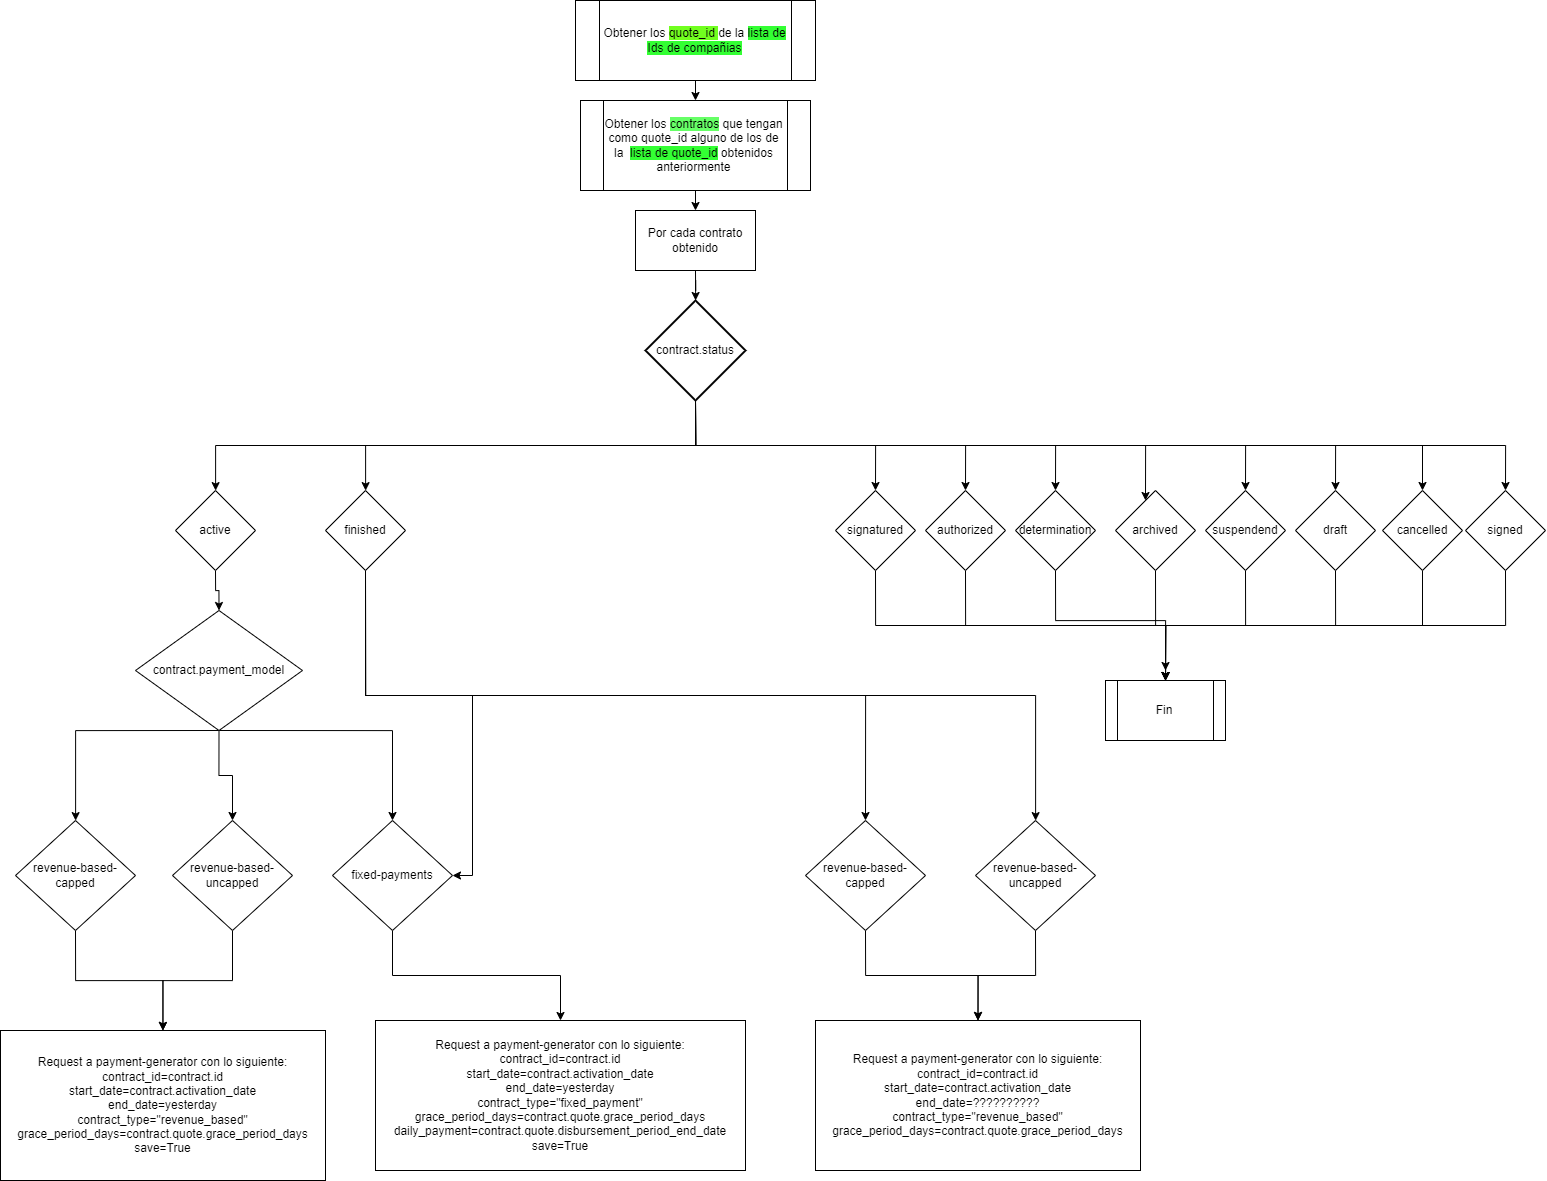

The diagram above was exported from draw.io. Its source (the exported page's mxGraphModel, read from the mxfile embedded in the PNG):
<mxGraphModel dx="2867" dy="1091" grid="1" gridSize="10" guides="1" tooltips="1" connect="1" arrows="1" fold="1" page="1" pageScale="1" pageWidth="827" pageHeight="1169" math="0" shadow="0">
  <root>
    <mxCell id="0" />
    <mxCell id="1" parent="0" />
    <mxCell id="KruXUsynTJoPz6N2nbKG-88" style="edgeStyle=orthogonalEdgeStyle;rounded=0;orthogonalLoop=1;jettySize=auto;html=1;exitX=0.5;exitY=1;exitDx=0;exitDy=0;entryX=0.5;entryY=0;entryDx=0;entryDy=0;fontColor=#000000;" edge="1" parent="1" source="KruXUsynTJoPz6N2nbKG-1" target="KruXUsynTJoPz6N2nbKG-2">
      <mxGeometry relative="1" as="geometry" />
    </mxCell>
    <mxCell id="KruXUsynTJoPz6N2nbKG-1" value="Obtener los &lt;span style=&quot;background-color: rgb(113, 255, 31);&quot;&gt;quote_id &lt;/span&gt;de la &lt;span style=&quot;background-color: rgb(51, 255, 51);&quot;&gt;lista de Ids de compañias&lt;/span&gt;" style="shape=process;whiteSpace=wrap;html=1;backgroundOutline=1;" vertex="1" parent="1">
      <mxGeometry x="610" y="50" width="240" height="80" as="geometry" />
    </mxCell>
    <mxCell id="KruXUsynTJoPz6N2nbKG-87" style="edgeStyle=orthogonalEdgeStyle;rounded=0;orthogonalLoop=1;jettySize=auto;html=1;exitX=0.5;exitY=1;exitDx=0;exitDy=0;entryX=0.5;entryY=0;entryDx=0;entryDy=0;fontColor=#000000;" edge="1" parent="1" source="KruXUsynTJoPz6N2nbKG-2" target="KruXUsynTJoPz6N2nbKG-10">
      <mxGeometry relative="1" as="geometry" />
    </mxCell>
    <mxCell id="KruXUsynTJoPz6N2nbKG-2" value="Obtener los &lt;span style=&quot;background-color: rgb(102, 255, 102);&quot;&gt;contratos&lt;/span&gt; que tengan como quote_id alguno de los de la&amp;nbsp;&amp;nbsp;&lt;span style=&quot;background-color: rgb(51, 255, 51);&quot;&gt;lista de quote_id&lt;/span&gt; obtenidos anteriormente" style="shape=process;whiteSpace=wrap;html=1;backgroundOutline=1;" vertex="1" parent="1">
      <mxGeometry x="615" y="150" width="230" height="90" as="geometry" />
    </mxCell>
    <mxCell id="KruXUsynTJoPz6N2nbKG-86" style="edgeStyle=orthogonalEdgeStyle;rounded=0;orthogonalLoop=1;jettySize=auto;html=1;exitX=0.5;exitY=1;exitDx=0;exitDy=0;fontColor=#000000;" edge="1" parent="1" source="KruXUsynTJoPz6N2nbKG-10" target="KruXUsynTJoPz6N2nbKG-12">
      <mxGeometry relative="1" as="geometry" />
    </mxCell>
    <mxCell id="KruXUsynTJoPz6N2nbKG-10" value="Por cada contrato obtenido" style="rounded=0;whiteSpace=wrap;html=1;labelBackgroundColor=none;fontColor=#000000;" vertex="1" parent="1">
      <mxGeometry x="670" y="260" width="120" height="60" as="geometry" />
    </mxCell>
    <mxCell id="KruXUsynTJoPz6N2nbKG-27" style="edgeStyle=orthogonalEdgeStyle;rounded=0;orthogonalLoop=1;jettySize=auto;html=1;exitX=0.5;exitY=1;exitDx=0;exitDy=0;exitPerimeter=0;fontColor=#000000;" edge="1" parent="1" source="KruXUsynTJoPz6N2nbKG-12" target="KruXUsynTJoPz6N2nbKG-20">
      <mxGeometry relative="1" as="geometry" />
    </mxCell>
    <mxCell id="KruXUsynTJoPz6N2nbKG-28" style="edgeStyle=orthogonalEdgeStyle;rounded=0;orthogonalLoop=1;jettySize=auto;html=1;exitX=0.5;exitY=1;exitDx=0;exitDy=0;exitPerimeter=0;entryX=0.5;entryY=0;entryDx=0;entryDy=0;fontColor=#000000;" edge="1" parent="1" source="KruXUsynTJoPz6N2nbKG-12" target="KruXUsynTJoPz6N2nbKG-24">
      <mxGeometry relative="1" as="geometry" />
    </mxCell>
    <mxCell id="KruXUsynTJoPz6N2nbKG-29" style="edgeStyle=orthogonalEdgeStyle;rounded=0;orthogonalLoop=1;jettySize=auto;html=1;exitX=0.5;exitY=1;exitDx=0;exitDy=0;exitPerimeter=0;entryX=0.5;entryY=0;entryDx=0;entryDy=0;fontColor=#000000;" edge="1" parent="1" source="KruXUsynTJoPz6N2nbKG-12" target="KruXUsynTJoPz6N2nbKG-23">
      <mxGeometry relative="1" as="geometry" />
    </mxCell>
    <mxCell id="KruXUsynTJoPz6N2nbKG-30" style="edgeStyle=orthogonalEdgeStyle;rounded=0;orthogonalLoop=1;jettySize=auto;html=1;exitX=0.5;exitY=1;exitDx=0;exitDy=0;exitPerimeter=0;entryX=0.5;entryY=0;entryDx=0;entryDy=0;fontColor=#000000;" edge="1" parent="1" source="KruXUsynTJoPz6N2nbKG-12" target="KruXUsynTJoPz6N2nbKG-22">
      <mxGeometry relative="1" as="geometry" />
    </mxCell>
    <mxCell id="KruXUsynTJoPz6N2nbKG-31" style="edgeStyle=orthogonalEdgeStyle;rounded=0;orthogonalLoop=1;jettySize=auto;html=1;exitX=0.5;exitY=1;exitDx=0;exitDy=0;exitPerimeter=0;entryX=0.375;entryY=0.125;entryDx=0;entryDy=0;entryPerimeter=0;fontColor=#000000;" edge="1" parent="1" source="KruXUsynTJoPz6N2nbKG-12" target="KruXUsynTJoPz6N2nbKG-21">
      <mxGeometry relative="1" as="geometry" />
    </mxCell>
    <mxCell id="KruXUsynTJoPz6N2nbKG-32" style="edgeStyle=orthogonalEdgeStyle;rounded=0;orthogonalLoop=1;jettySize=auto;html=1;exitX=0.5;exitY=1;exitDx=0;exitDy=0;exitPerimeter=0;entryX=0.5;entryY=0;entryDx=0;entryDy=0;fontColor=#000000;" edge="1" parent="1" source="KruXUsynTJoPz6N2nbKG-12" target="KruXUsynTJoPz6N2nbKG-19">
      <mxGeometry relative="1" as="geometry" />
    </mxCell>
    <mxCell id="KruXUsynTJoPz6N2nbKG-33" style="edgeStyle=orthogonalEdgeStyle;rounded=0;orthogonalLoop=1;jettySize=auto;html=1;exitX=0.5;exitY=1;exitDx=0;exitDy=0;exitPerimeter=0;entryX=0.5;entryY=0;entryDx=0;entryDy=0;fontColor=#000000;" edge="1" parent="1" source="KruXUsynTJoPz6N2nbKG-12" target="KruXUsynTJoPz6N2nbKG-18">
      <mxGeometry relative="1" as="geometry" />
    </mxCell>
    <mxCell id="KruXUsynTJoPz6N2nbKG-34" style="edgeStyle=orthogonalEdgeStyle;rounded=0;orthogonalLoop=1;jettySize=auto;html=1;exitX=0.5;exitY=1;exitDx=0;exitDy=0;exitPerimeter=0;fontColor=#000000;entryX=0.5;entryY=0;entryDx=0;entryDy=0;" edge="1" parent="1" source="KruXUsynTJoPz6N2nbKG-12" target="KruXUsynTJoPz6N2nbKG-16">
      <mxGeometry relative="1" as="geometry">
        <mxPoint x="1120" y="530" as="targetPoint" />
      </mxGeometry>
    </mxCell>
    <mxCell id="KruXUsynTJoPz6N2nbKG-35" style="edgeStyle=orthogonalEdgeStyle;rounded=0;orthogonalLoop=1;jettySize=auto;html=1;exitX=0.5;exitY=1;exitDx=0;exitDy=0;exitPerimeter=0;entryX=0.5;entryY=0;entryDx=0;entryDy=0;fontColor=#000000;" edge="1" parent="1" source="KruXUsynTJoPz6N2nbKG-12" target="KruXUsynTJoPz6N2nbKG-17">
      <mxGeometry relative="1" as="geometry" />
    </mxCell>
    <mxCell id="KruXUsynTJoPz6N2nbKG-37" style="edgeStyle=orthogonalEdgeStyle;rounded=0;orthogonalLoop=1;jettySize=auto;html=1;exitX=0.5;exitY=1;exitDx=0;exitDy=0;exitPerimeter=0;fontColor=#000000;" edge="1" parent="1" source="KruXUsynTJoPz6N2nbKG-12" target="KruXUsynTJoPz6N2nbKG-15">
      <mxGeometry relative="1" as="geometry" />
    </mxCell>
    <mxCell id="KruXUsynTJoPz6N2nbKG-12" value="contract.status" style="strokeWidth=2;html=1;shape=mxgraph.flowchart.decision;whiteSpace=wrap;labelBackgroundColor=none;fontColor=#000000;" vertex="1" parent="1">
      <mxGeometry x="680" y="350" width="100" height="100" as="geometry" />
    </mxCell>
    <mxCell id="KruXUsynTJoPz6N2nbKG-62" style="edgeStyle=orthogonalEdgeStyle;rounded=0;orthogonalLoop=1;jettySize=auto;html=1;exitX=0.5;exitY=1;exitDx=0;exitDy=0;entryX=0.5;entryY=0;entryDx=0;entryDy=0;fontColor=#000000;" edge="1" parent="1" source="KruXUsynTJoPz6N2nbKG-15" target="KruXUsynTJoPz6N2nbKG-49">
      <mxGeometry relative="1" as="geometry" />
    </mxCell>
    <mxCell id="KruXUsynTJoPz6N2nbKG-15" value="active" style="rhombus;whiteSpace=wrap;html=1;labelBackgroundColor=none;fontColor=#000000;" vertex="1" parent="1">
      <mxGeometry x="210" y="540" width="80" height="80" as="geometry" />
    </mxCell>
    <mxCell id="KruXUsynTJoPz6N2nbKG-46" style="edgeStyle=orthogonalEdgeStyle;rounded=0;orthogonalLoop=1;jettySize=auto;html=1;exitX=0.5;exitY=1;exitDx=0;exitDy=0;fontColor=#000000;" edge="1" parent="1" source="KruXUsynTJoPz6N2nbKG-16">
      <mxGeometry relative="1" as="geometry">
        <mxPoint x="1200" y="730" as="targetPoint" />
      </mxGeometry>
    </mxCell>
    <mxCell id="KruXUsynTJoPz6N2nbKG-16" value="cancelled" style="rhombus;whiteSpace=wrap;html=1;labelBackgroundColor=none;fontColor=#000000;" vertex="1" parent="1">
      <mxGeometry x="1417" y="540" width="80" height="80" as="geometry" />
    </mxCell>
    <mxCell id="KruXUsynTJoPz6N2nbKG-47" style="edgeStyle=orthogonalEdgeStyle;rounded=0;orthogonalLoop=1;jettySize=auto;html=1;exitX=0.5;exitY=1;exitDx=0;exitDy=0;entryX=0.5;entryY=0;entryDx=0;entryDy=0;fontColor=#000000;" edge="1" parent="1" source="KruXUsynTJoPz6N2nbKG-17" target="KruXUsynTJoPz6N2nbKG-38">
      <mxGeometry relative="1" as="geometry" />
    </mxCell>
    <mxCell id="KruXUsynTJoPz6N2nbKG-17" value="signed" style="rhombus;whiteSpace=wrap;html=1;labelBackgroundColor=none;fontColor=#000000;" vertex="1" parent="1">
      <mxGeometry x="1500" y="540" width="80" height="80" as="geometry" />
    </mxCell>
    <mxCell id="KruXUsynTJoPz6N2nbKG-45" style="edgeStyle=orthogonalEdgeStyle;rounded=0;orthogonalLoop=1;jettySize=auto;html=1;exitX=0.5;exitY=1;exitDx=0;exitDy=0;entryX=0.5;entryY=0;entryDx=0;entryDy=0;fontColor=#000000;" edge="1" parent="1" source="KruXUsynTJoPz6N2nbKG-18" target="KruXUsynTJoPz6N2nbKG-38">
      <mxGeometry relative="1" as="geometry" />
    </mxCell>
    <mxCell id="KruXUsynTJoPz6N2nbKG-18" value="draft" style="rhombus;whiteSpace=wrap;html=1;labelBackgroundColor=none;fontColor=#000000;" vertex="1" parent="1">
      <mxGeometry x="1330" y="540" width="80" height="80" as="geometry" />
    </mxCell>
    <mxCell id="KruXUsynTJoPz6N2nbKG-43" style="edgeStyle=orthogonalEdgeStyle;rounded=0;orthogonalLoop=1;jettySize=auto;html=1;exitX=0.5;exitY=1;exitDx=0;exitDy=0;fontColor=#000000;" edge="1" parent="1" source="KruXUsynTJoPz6N2nbKG-19" target="KruXUsynTJoPz6N2nbKG-38">
      <mxGeometry relative="1" as="geometry" />
    </mxCell>
    <mxCell id="KruXUsynTJoPz6N2nbKG-19" value="suspendend" style="rhombus;whiteSpace=wrap;html=1;labelBackgroundColor=none;fontColor=#000000;" vertex="1" parent="1">
      <mxGeometry x="1240" y="540" width="80" height="80" as="geometry" />
    </mxCell>
    <mxCell id="KruXUsynTJoPz6N2nbKG-74" style="edgeStyle=orthogonalEdgeStyle;rounded=0;orthogonalLoop=1;jettySize=auto;html=1;exitX=0.5;exitY=1;exitDx=0;exitDy=0;fontColor=#000000;entryX=1;entryY=0.5;entryDx=0;entryDy=0;" edge="1" parent="1" source="KruXUsynTJoPz6N2nbKG-20" target="KruXUsynTJoPz6N2nbKG-53">
      <mxGeometry relative="1" as="geometry">
        <mxPoint x="580" y="860" as="targetPoint" />
      </mxGeometry>
    </mxCell>
    <mxCell id="KruXUsynTJoPz6N2nbKG-80" style="edgeStyle=orthogonalEdgeStyle;rounded=0;orthogonalLoop=1;jettySize=auto;html=1;exitX=0.5;exitY=1;exitDx=0;exitDy=0;entryX=0.5;entryY=0;entryDx=0;entryDy=0;fontColor=#000000;" edge="1" parent="1" source="KruXUsynTJoPz6N2nbKG-20" target="KruXUsynTJoPz6N2nbKG-75">
      <mxGeometry relative="1" as="geometry" />
    </mxCell>
    <mxCell id="KruXUsynTJoPz6N2nbKG-81" style="edgeStyle=orthogonalEdgeStyle;rounded=0;orthogonalLoop=1;jettySize=auto;html=1;exitX=0.5;exitY=1;exitDx=0;exitDy=0;fontColor=#000000;" edge="1" parent="1" source="KruXUsynTJoPz6N2nbKG-20" target="KruXUsynTJoPz6N2nbKG-76">
      <mxGeometry relative="1" as="geometry" />
    </mxCell>
    <mxCell id="KruXUsynTJoPz6N2nbKG-20" value="finished" style="rhombus;whiteSpace=wrap;html=1;labelBackgroundColor=none;fontColor=#000000;" vertex="1" parent="1">
      <mxGeometry x="360" y="540" width="80" height="80" as="geometry" />
    </mxCell>
    <mxCell id="KruXUsynTJoPz6N2nbKG-42" style="edgeStyle=orthogonalEdgeStyle;rounded=0;orthogonalLoop=1;jettySize=auto;html=1;exitX=0.5;exitY=1;exitDx=0;exitDy=0;entryX=0.5;entryY=0;entryDx=0;entryDy=0;fontColor=#000000;" edge="1" parent="1" source="KruXUsynTJoPz6N2nbKG-21" target="KruXUsynTJoPz6N2nbKG-38">
      <mxGeometry relative="1" as="geometry" />
    </mxCell>
    <mxCell id="KruXUsynTJoPz6N2nbKG-21" value="archived" style="rhombus;whiteSpace=wrap;html=1;labelBackgroundColor=none;fontColor=#000000;" vertex="1" parent="1">
      <mxGeometry x="1150" y="540" width="80" height="80" as="geometry" />
    </mxCell>
    <mxCell id="KruXUsynTJoPz6N2nbKG-41" style="edgeStyle=orthogonalEdgeStyle;rounded=0;orthogonalLoop=1;jettySize=auto;html=1;exitX=0.5;exitY=1;exitDx=0;exitDy=0;fontColor=#000000;" edge="1" parent="1" source="KruXUsynTJoPz6N2nbKG-22">
      <mxGeometry relative="1" as="geometry">
        <mxPoint x="1200" y="720" as="targetPoint" />
      </mxGeometry>
    </mxCell>
    <mxCell id="KruXUsynTJoPz6N2nbKG-22" value="determination" style="rhombus;whiteSpace=wrap;html=1;labelBackgroundColor=none;fontColor=#000000;" vertex="1" parent="1">
      <mxGeometry x="1050" y="540" width="80" height="80" as="geometry" />
    </mxCell>
    <mxCell id="KruXUsynTJoPz6N2nbKG-40" style="edgeStyle=orthogonalEdgeStyle;rounded=0;orthogonalLoop=1;jettySize=auto;html=1;exitX=0.5;exitY=1;exitDx=0;exitDy=0;entryX=0.5;entryY=0;entryDx=0;entryDy=0;fontColor=#000000;" edge="1" parent="1" source="KruXUsynTJoPz6N2nbKG-23" target="KruXUsynTJoPz6N2nbKG-38">
      <mxGeometry relative="1" as="geometry" />
    </mxCell>
    <mxCell id="KruXUsynTJoPz6N2nbKG-23" value="authorized" style="rhombus;whiteSpace=wrap;html=1;labelBackgroundColor=none;fontColor=#000000;" vertex="1" parent="1">
      <mxGeometry x="960" y="540" width="80" height="80" as="geometry" />
    </mxCell>
    <mxCell id="KruXUsynTJoPz6N2nbKG-39" style="edgeStyle=orthogonalEdgeStyle;rounded=0;orthogonalLoop=1;jettySize=auto;html=1;exitX=0.5;exitY=1;exitDx=0;exitDy=0;entryX=0.5;entryY=0;entryDx=0;entryDy=0;fontColor=#000000;" edge="1" parent="1" source="KruXUsynTJoPz6N2nbKG-24" target="KruXUsynTJoPz6N2nbKG-38">
      <mxGeometry relative="1" as="geometry" />
    </mxCell>
    <mxCell id="KruXUsynTJoPz6N2nbKG-24" value="signatured" style="rhombus;whiteSpace=wrap;html=1;labelBackgroundColor=none;fontColor=#000000;" vertex="1" parent="1">
      <mxGeometry x="870" y="540" width="80" height="80" as="geometry" />
    </mxCell>
    <mxCell id="KruXUsynTJoPz6N2nbKG-38" value="Fin" style="shape=process;whiteSpace=wrap;html=1;backgroundOutline=1;labelBackgroundColor=none;fontColor=#000000;" vertex="1" parent="1">
      <mxGeometry x="1140" y="730" width="120" height="60" as="geometry" />
    </mxCell>
    <mxCell id="KruXUsynTJoPz6N2nbKG-57" style="edgeStyle=orthogonalEdgeStyle;rounded=0;orthogonalLoop=1;jettySize=auto;html=1;exitX=0.5;exitY=1;exitDx=0;exitDy=0;fontColor=#000000;" edge="1" parent="1" target="KruXUsynTJoPz6N2nbKG-50">
      <mxGeometry relative="1" as="geometry">
        <mxPoint x="253.49999999999977" y="780" as="sourcePoint" />
      </mxGeometry>
    </mxCell>
    <mxCell id="KruXUsynTJoPz6N2nbKG-58" style="edgeStyle=orthogonalEdgeStyle;rounded=0;orthogonalLoop=1;jettySize=auto;html=1;exitX=0.5;exitY=1;exitDx=0;exitDy=0;entryX=0.5;entryY=0;entryDx=0;entryDy=0;fontColor=#000000;" edge="1" parent="1" target="KruXUsynTJoPz6N2nbKG-52">
      <mxGeometry relative="1" as="geometry">
        <mxPoint x="253.49999999999977" y="780" as="sourcePoint" />
      </mxGeometry>
    </mxCell>
    <mxCell id="KruXUsynTJoPz6N2nbKG-59" style="edgeStyle=orthogonalEdgeStyle;rounded=0;orthogonalLoop=1;jettySize=auto;html=1;exitX=0.5;exitY=1;exitDx=0;exitDy=0;entryX=0.5;entryY=0;entryDx=0;entryDy=0;fontColor=#000000;" edge="1" parent="1" target="KruXUsynTJoPz6N2nbKG-53">
      <mxGeometry relative="1" as="geometry">
        <mxPoint x="253.49999999999977" y="780" as="sourcePoint" />
      </mxGeometry>
    </mxCell>
    <mxCell id="KruXUsynTJoPz6N2nbKG-49" value="contract.payment_model" style="rhombus;whiteSpace=wrap;html=1;labelBackgroundColor=none;fontColor=#000000;" vertex="1" parent="1">
      <mxGeometry x="170" y="660" width="167" height="120" as="geometry" />
    </mxCell>
    <mxCell id="KruXUsynTJoPz6N2nbKG-70" style="edgeStyle=orthogonalEdgeStyle;rounded=0;orthogonalLoop=1;jettySize=auto;html=1;exitX=0.5;exitY=1;exitDx=0;exitDy=0;fontColor=#000000;" edge="1" parent="1" source="KruXUsynTJoPz6N2nbKG-50" target="KruXUsynTJoPz6N2nbKG-66">
      <mxGeometry relative="1" as="geometry" />
    </mxCell>
    <mxCell id="KruXUsynTJoPz6N2nbKG-50" value="revenue-based-capped" style="rhombus;whiteSpace=wrap;html=1;labelBackgroundColor=none;fontColor=#000000;" vertex="1" parent="1">
      <mxGeometry x="50" y="870" width="120" height="110" as="geometry" />
    </mxCell>
    <mxCell id="KruXUsynTJoPz6N2nbKG-71" style="edgeStyle=orthogonalEdgeStyle;rounded=0;orthogonalLoop=1;jettySize=auto;html=1;exitX=0.5;exitY=1;exitDx=0;exitDy=0;fontColor=#000000;" edge="1" parent="1" source="KruXUsynTJoPz6N2nbKG-52" target="KruXUsynTJoPz6N2nbKG-66">
      <mxGeometry relative="1" as="geometry" />
    </mxCell>
    <mxCell id="KruXUsynTJoPz6N2nbKG-52" value="revenue-based-uncapped" style="rhombus;whiteSpace=wrap;html=1;labelBackgroundColor=none;fontColor=#000000;" vertex="1" parent="1">
      <mxGeometry x="207" y="870" width="120" height="110" as="geometry" />
    </mxCell>
    <mxCell id="KruXUsynTJoPz6N2nbKG-72" style="edgeStyle=orthogonalEdgeStyle;rounded=0;orthogonalLoop=1;jettySize=auto;html=1;exitX=0.5;exitY=1;exitDx=0;exitDy=0;entryX=0.5;entryY=0;entryDx=0;entryDy=0;fontColor=#000000;" edge="1" parent="1" source="KruXUsynTJoPz6N2nbKG-53" target="KruXUsynTJoPz6N2nbKG-69">
      <mxGeometry relative="1" as="geometry" />
    </mxCell>
    <mxCell id="KruXUsynTJoPz6N2nbKG-53" value="fixed-payments" style="rhombus;whiteSpace=wrap;html=1;labelBackgroundColor=none;fontColor=#000000;" vertex="1" parent="1">
      <mxGeometry x="367" y="870" width="120" height="110" as="geometry" />
    </mxCell>
    <mxCell id="KruXUsynTJoPz6N2nbKG-66" value="Request a payment-generator con lo siguiente:&lt;br&gt;contract_id=contract.id&lt;br&gt;start_date=contract.activation_date&lt;br&gt;end_date=yesterday&lt;br&gt;contract_type=&quot;revenue_based&quot;&lt;br&gt;grace_period_days=contract.quote.grace_period_days&lt;br&gt;save=True" style="rounded=0;whiteSpace=wrap;html=1;labelBackgroundColor=none;fontColor=#000000;" vertex="1" parent="1">
      <mxGeometry x="35" y="1080" width="325" height="150" as="geometry" />
    </mxCell>
    <mxCell id="KruXUsynTJoPz6N2nbKG-69" value="Request a payment-generator con lo siguiente:&lt;br&gt;contract_id=contract.id&lt;br&gt;start_date=contract.activation_date&lt;br&gt;end_date=yesterday&lt;br&gt;contract_type=&quot;fixed_payment&quot;&lt;br&gt;grace_period_days=contract.quote.grace_period_days&lt;br&gt;daily_payment=contract.quote.disbursement_period_end_date&lt;br&gt;save=True" style="rounded=0;whiteSpace=wrap;html=1;labelBackgroundColor=none;fontColor=#000000;" vertex="1" parent="1">
      <mxGeometry x="410" y="1070" width="370" height="150" as="geometry" />
    </mxCell>
    <mxCell id="KruXUsynTJoPz6N2nbKG-83" style="edgeStyle=orthogonalEdgeStyle;rounded=0;orthogonalLoop=1;jettySize=auto;html=1;exitX=0.5;exitY=1;exitDx=0;exitDy=0;entryX=0.5;entryY=0;entryDx=0;entryDy=0;fontColor=#000000;" edge="1" parent="1" source="KruXUsynTJoPz6N2nbKG-75" target="KruXUsynTJoPz6N2nbKG-82">
      <mxGeometry relative="1" as="geometry" />
    </mxCell>
    <mxCell id="KruXUsynTJoPz6N2nbKG-75" value="revenue-based-capped" style="rhombus;whiteSpace=wrap;html=1;labelBackgroundColor=none;fontColor=#000000;" vertex="1" parent="1">
      <mxGeometry x="840" y="870" width="120" height="110" as="geometry" />
    </mxCell>
    <mxCell id="KruXUsynTJoPz6N2nbKG-85" style="edgeStyle=orthogonalEdgeStyle;rounded=0;orthogonalLoop=1;jettySize=auto;html=1;exitX=0.5;exitY=1;exitDx=0;exitDy=0;entryX=0.5;entryY=0;entryDx=0;entryDy=0;fontColor=#000000;" edge="1" parent="1" source="KruXUsynTJoPz6N2nbKG-76" target="KruXUsynTJoPz6N2nbKG-82">
      <mxGeometry relative="1" as="geometry" />
    </mxCell>
    <mxCell id="KruXUsynTJoPz6N2nbKG-76" value="revenue-based-uncapped" style="rhombus;whiteSpace=wrap;html=1;labelBackgroundColor=none;fontColor=#000000;" vertex="1" parent="1">
      <mxGeometry x="1010" y="870" width="120" height="110" as="geometry" />
    </mxCell>
    <mxCell id="KruXUsynTJoPz6N2nbKG-82" value="Request a payment-generator con lo siguiente:&lt;br&gt;contract_id=contract.id&lt;br&gt;start_date=contract.activation_date&lt;br&gt;end_date=??????????&lt;br&gt;contract_type=&quot;revenue_based&quot;&lt;br&gt;grace_period_days=contract.quote.grace_period_days" style="rounded=0;whiteSpace=wrap;html=1;labelBackgroundColor=none;fontColor=#000000;" vertex="1" parent="1">
      <mxGeometry x="850" y="1070" width="325" height="150" as="geometry" />
    </mxCell>
  </root>
</mxGraphModel>